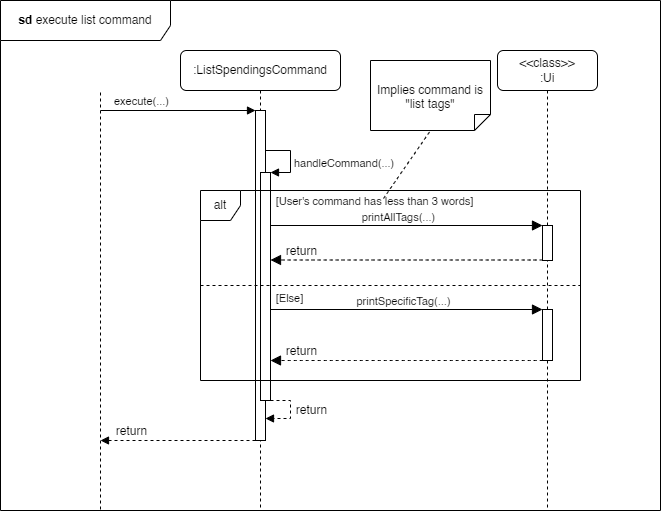

The diagram above was exported from draw.io. Its source (the exported page's mxGraphModel, read from the mxfile embedded in the PNG):
<mxGraphModel dx="794" dy="607" grid="1" gridSize="10" guides="1" tooltips="1" connect="1" arrows="1" fold="1" page="1" pageScale="1" pageWidth="1100" pageHeight="1200" math="0" shadow="0">
  <root>
    <mxCell id="0" />
    <mxCell id="1" parent="0" />
    <mxCell id="-tokIjTfclb8eiRB36Tb-1" value="" style="endArrow=none;dashed=1;html=1;rounded=0;" parent="1" edge="1">
      <mxGeometry width="50" height="50" relative="1" as="geometry">
        <mxPoint x="220" y="619" as="sourcePoint" />
        <mxPoint x="220" y="200" as="targetPoint" />
      </mxGeometry>
    </mxCell>
    <mxCell id="-tokIjTfclb8eiRB36Tb-8" value=":ListSpendingsCommand" style="shape=umlLifeline;perimeter=lifelinePerimeter;whiteSpace=wrap;html=1;container=1;dropTarget=0;collapsible=0;recursiveResize=0;outlineConnect=0;portConstraint=eastwest;newEdgeStyle={&quot;curved&quot;:0,&quot;rounded&quot;:0};rounded=1;" parent="1" vertex="1">
      <mxGeometry x="300" y="160" width="160" height="460" as="geometry" />
    </mxCell>
    <mxCell id="-tokIjTfclb8eiRB36Tb-9" value="" style="html=1;points=[[0,0,0,0,5],[0,1,0,0,-5],[1,0,0,0,5],[1,1,0,0,-5]];perimeter=orthogonalPerimeter;outlineConnect=0;targetShapes=umlLifeline;portConstraint=eastwest;newEdgeStyle={&quot;curved&quot;:0,&quot;rounded&quot;:0};" parent="-tokIjTfclb8eiRB36Tb-8" vertex="1">
      <mxGeometry x="75" y="60" width="10" height="330" as="geometry" />
    </mxCell>
    <mxCell id="-tokIjTfclb8eiRB36Tb-13" value="" style="html=1;verticalAlign=bottom;labelBackgroundColor=none;endArrow=block;endFill=1;rounded=0;" parent="1" target="-tokIjTfclb8eiRB36Tb-9" edge="1">
      <mxGeometry width="160" relative="1" as="geometry">
        <mxPoint x="220" y="220" as="sourcePoint" />
        <mxPoint x="360" y="220" as="targetPoint" />
      </mxGeometry>
    </mxCell>
    <mxCell id="-tokIjTfclb8eiRB36Tb-14" value="execute(...)" style="edgeLabel;html=1;align=center;verticalAlign=middle;resizable=0;points=[];" parent="-tokIjTfclb8eiRB36Tb-13" vertex="1" connectable="0">
      <mxGeometry x="-0.3821" relative="1" as="geometry">
        <mxPoint x="-8" y="-10" as="offset" />
      </mxGeometry>
    </mxCell>
    <mxCell id="-tokIjTfclb8eiRB36Tb-16" value="" style="html=1;points=[[0,0,0,0,5],[0,1,0,0,-5],[1,0,0,0,5],[1,1,0,0,-5]];perimeter=orthogonalPerimeter;outlineConnect=0;targetShapes=umlLifeline;portConstraint=eastwest;newEdgeStyle={&quot;curved&quot;:0,&quot;rounded&quot;:0};" parent="1" vertex="1">
      <mxGeometry x="380" y="282" width="10" height="228" as="geometry" />
    </mxCell>
    <mxCell id="-tokIjTfclb8eiRB36Tb-17" value="handleCommand(...)" style="html=1;align=left;spacingLeft=2;endArrow=block;rounded=0;edgeStyle=orthogonalEdgeStyle;curved=0;rounded=0;" parent="1" source="-tokIjTfclb8eiRB36Tb-9" edge="1">
      <mxGeometry x="0.129" relative="1" as="geometry">
        <mxPoint x="385" y="252" as="sourcePoint" />
        <Array as="points">
          <mxPoint x="410" y="260" />
          <mxPoint x="410" y="282" />
        </Array>
        <mxPoint x="390" y="282" as="targetPoint" />
        <mxPoint as="offset" />
      </mxGeometry>
    </mxCell>
    <mxCell id="-tokIjTfclb8eiRB36Tb-19" value="" style="html=1;align=left;spacingLeft=2;endArrow=block;rounded=0;edgeStyle=orthogonalEdgeStyle;curved=0;rounded=0;dashed=1;" parent="1" edge="1">
      <mxGeometry x="0.129" relative="1" as="geometry">
        <mxPoint x="390" y="510" as="sourcePoint" />
        <Array as="points">
          <mxPoint x="410" y="510" />
          <mxPoint x="410" y="528" />
        </Array>
        <mxPoint x="385" y="528" as="targetPoint" />
        <mxPoint as="offset" />
      </mxGeometry>
    </mxCell>
    <mxCell id="_VLLp_RYDMONeOvb9VeY-3" value="return" style="edgeLabel;html=1;align=center;verticalAlign=middle;resizable=0;points=[];fontSize=12;" parent="-tokIjTfclb8eiRB36Tb-19" vertex="1" connectable="0">
      <mxGeometry x="-0.0794" relative="1" as="geometry">
        <mxPoint x="20" as="offset" />
      </mxGeometry>
    </mxCell>
    <mxCell id="-tokIjTfclb8eiRB36Tb-20" value="&amp;lt;&amp;lt;class&amp;gt;&amp;gt;&lt;div&gt;:Ui&lt;/div&gt;" style="shape=umlLifeline;perimeter=lifelinePerimeter;whiteSpace=wrap;html=1;container=1;dropTarget=0;collapsible=0;recursiveResize=0;outlineConnect=0;portConstraint=eastwest;newEdgeStyle={&quot;curved&quot;:0,&quot;rounded&quot;:0};rounded=1;" parent="1" vertex="1">
      <mxGeometry x="617" y="160" width="100" height="460" as="geometry" />
    </mxCell>
    <mxCell id="-tokIjTfclb8eiRB36Tb-22" value="" style="html=1;points=[[0,0,0,0,5],[0,1,0,0,-5],[1,0,0,0,5],[1,1,0,0,-5]];perimeter=orthogonalPerimeter;outlineConnect=0;targetShapes=umlLifeline;portConstraint=eastwest;newEdgeStyle={&quot;curved&quot;:0,&quot;rounded&quot;:0};" parent="-tokIjTfclb8eiRB36Tb-20" vertex="1">
      <mxGeometry x="45" y="175" width="10" height="35" as="geometry" />
    </mxCell>
    <mxCell id="dKQU-OC4QD5xdhrdrmRR-12" value="" style="html=1;points=[[0,0,0,0,5],[0,1,0,0,-5],[1,0,0,0,5],[1,1,0,0,-5]];perimeter=orthogonalPerimeter;outlineConnect=0;targetShapes=umlLifeline;portConstraint=eastwest;newEdgeStyle={&quot;curved&quot;:0,&quot;rounded&quot;:0};" parent="-tokIjTfclb8eiRB36Tb-20" vertex="1">
      <mxGeometry x="45" y="259" width="10" height="51" as="geometry" />
    </mxCell>
    <mxCell id="-tokIjTfclb8eiRB36Tb-66" value="" style="html=1;verticalAlign=bottom;labelBackgroundColor=none;endArrow=block;endFill=1;dashed=1;rounded=0;" parent="1" source="-tokIjTfclb8eiRB36Tb-9" edge="1">
      <mxGeometry width="160" relative="1" as="geometry">
        <mxPoint x="360" y="1000" as="sourcePoint" />
        <mxPoint x="220" y="550" as="targetPoint" />
      </mxGeometry>
    </mxCell>
    <mxCell id="_VLLp_RYDMONeOvb9VeY-4" value="return" style="edgeLabel;html=1;align=center;verticalAlign=middle;resizable=0;points=[];fontSize=12;" parent="-tokIjTfclb8eiRB36Tb-66" vertex="1" connectable="0">
      <mxGeometry x="-0.4452" y="-4" relative="1" as="geometry">
        <mxPoint x="-82" y="-6" as="offset" />
      </mxGeometry>
    </mxCell>
    <mxCell id="-tokIjTfclb8eiRB36Tb-67" value="&lt;b&gt;sd&lt;/b&gt;&amp;nbsp;execute list command" style="shape=umlFrame;whiteSpace=wrap;html=1;pointerEvents=0;width=170;height=40;" parent="1" vertex="1">
      <mxGeometry x="120" y="110" width="660" height="510" as="geometry" />
    </mxCell>
    <mxCell id="dKQU-OC4QD5xdhrdrmRR-1" value="alt" style="shape=umlFrame;whiteSpace=wrap;html=1;pointerEvents=0;recursiveResize=0;container=1;collapsible=0;width=40;height=30;" parent="1" vertex="1">
      <mxGeometry x="320" y="300" width="380" height="190" as="geometry" />
    </mxCell>
    <mxCell id="dKQU-OC4QD5xdhrdrmRR-2" value="&lt;div&gt;&lt;span style=&quot;font-size: 11px;&quot;&gt;[User's command has less than 3 words]&lt;/span&gt;&lt;/div&gt;" style="text;html=1;align=center;verticalAlign=middle;resizable=0;points=[];autosize=1;strokeColor=none;fillColor=none;fontSize=16;" parent="dKQU-OC4QD5xdhrdrmRR-1" vertex="1">
      <mxGeometry x="64" y="-6" width="220" height="30" as="geometry" />
    </mxCell>
    <mxCell id="dKQU-OC4QD5xdhrdrmRR-5" value="" style="html=1;verticalAlign=bottom;endArrow=block;curved=0;rounded=0;fontSize=12;startSize=8;endSize=8;" parent="dKQU-OC4QD5xdhrdrmRR-1" edge="1">
      <mxGeometry x="-1" y="-50" width="80" relative="1" as="geometry">
        <mxPoint x="70" y="35" as="sourcePoint" />
        <mxPoint x="342" y="35" as="targetPoint" />
        <mxPoint x="-30" y="-10" as="offset" />
      </mxGeometry>
    </mxCell>
    <mxCell id="dKQU-OC4QD5xdhrdrmRR-7" value="&lt;font style=&quot;font-size: 11px;&quot;&gt;printAllTags(...)&lt;/font&gt;" style="edgeLabel;html=1;align=center;verticalAlign=middle;resizable=0;points=[];fontSize=12;" parent="dKQU-OC4QD5xdhrdrmRR-5" vertex="1" connectable="0">
      <mxGeometry x="-0.3711" relative="1" as="geometry">
        <mxPoint x="41" y="-9" as="offset" />
      </mxGeometry>
    </mxCell>
    <mxCell id="dKQU-OC4QD5xdhrdrmRR-10" value="" style="line;strokeWidth=1;fillColor=none;align=left;verticalAlign=middle;spacingTop=-1;spacingLeft=3;spacingRight=3;rotatable=0;labelPosition=right;points=[];portConstraint=eastwest;strokeColor=inherit;dashed=1;" parent="dKQU-OC4QD5xdhrdrmRR-1" vertex="1">
      <mxGeometry y="91" width="380" height="8" as="geometry" />
    </mxCell>
    <mxCell id="dKQU-OC4QD5xdhrdrmRR-11" value="&lt;div&gt;&lt;span style=&quot;font-size: 11px;&quot;&gt;[Else]&lt;/span&gt;&lt;/div&gt;" style="text;html=1;align=center;verticalAlign=middle;resizable=0;points=[];autosize=1;strokeColor=none;fillColor=none;fontSize=16;" parent="dKQU-OC4QD5xdhrdrmRR-1" vertex="1">
      <mxGeometry x="64" y="91" width="50" height="30" as="geometry" />
    </mxCell>
    <mxCell id="dKQU-OC4QD5xdhrdrmRR-13" value="" style="html=1;verticalAlign=bottom;labelBackgroundColor=none;endArrow=block;endFill=1;rounded=0;fontSize=12;startSize=8;endSize=8;curved=1;" parent="dKQU-OC4QD5xdhrdrmRR-1" edge="1">
      <mxGeometry width="160" relative="1" as="geometry">
        <mxPoint x="70" y="118.99999999999989" as="sourcePoint" />
        <mxPoint x="342" y="118.99999999999989" as="targetPoint" />
      </mxGeometry>
    </mxCell>
    <mxCell id="dKQU-OC4QD5xdhrdrmRR-15" value="&lt;font style=&quot;font-size: 11px;&quot;&gt;printSpecificTag(...)&lt;/font&gt;" style="edgeLabel;html=1;align=center;verticalAlign=middle;resizable=0;points=[];fontSize=12;" parent="dKQU-OC4QD5xdhrdrmRR-13" vertex="1" connectable="0">
      <mxGeometry x="0.3755" y="-2" relative="1" as="geometry">
        <mxPoint x="-55" y="-11" as="offset" />
      </mxGeometry>
    </mxCell>
    <mxCell id="dKQU-OC4QD5xdhrdrmRR-14" value="" style="html=1;verticalAlign=bottom;labelBackgroundColor=none;endArrow=block;endFill=1;dashed=1;rounded=0;fontSize=12;startSize=8;endSize=8;curved=1;" parent="dKQU-OC4QD5xdhrdrmRR-1" edge="1">
      <mxGeometry width="160" relative="1" as="geometry">
        <mxPoint x="342" y="170" as="sourcePoint" />
        <mxPoint x="70" y="170" as="targetPoint" />
      </mxGeometry>
    </mxCell>
    <mxCell id="_VLLp_RYDMONeOvb9VeY-2" value="return" style="edgeLabel;html=1;align=center;verticalAlign=middle;resizable=0;points=[];fontSize=12;" parent="dKQU-OC4QD5xdhrdrmRR-14" vertex="1" connectable="0">
      <mxGeometry x="0.2794" y="-1" relative="1" as="geometry">
        <mxPoint x="-68" y="-9" as="offset" />
      </mxGeometry>
    </mxCell>
    <mxCell id="dKQU-OC4QD5xdhrdrmRR-3" value="Implies command is &quot;list tags&quot;" style="shape=note2;boundedLbl=1;whiteSpace=wrap;html=1;size=16;verticalAlign=top;align=center;flipV=1;" parent="1" vertex="1">
      <mxGeometry x="490" y="170" width="120" height="70" as="geometry" />
    </mxCell>
    <mxCell id="dKQU-OC4QD5xdhrdrmRR-4" value="" style="endArrow=none;dashed=1;html=1;rounded=0;fontSize=12;startSize=8;endSize=8;curved=1;entryX=0.5;entryY=0;entryDx=0;entryDy=0;entryPerimeter=0;" parent="1" target="dKQU-OC4QD5xdhrdrmRR-3" edge="1">
      <mxGeometry width="50" height="50" relative="1" as="geometry">
        <mxPoint x="503" y="308" as="sourcePoint" />
        <mxPoint x="580" y="232" as="targetPoint" />
      </mxGeometry>
    </mxCell>
    <mxCell id="dKQU-OC4QD5xdhrdrmRR-9" value="" style="html=1;verticalAlign=bottom;labelBackgroundColor=none;endArrow=block;endFill=1;dashed=1;rounded=0;fontSize=12;startSize=8;endSize=8;curved=1;" parent="1" edge="1">
      <mxGeometry width="160" relative="1" as="geometry">
        <mxPoint x="662" y="369.4999999999999" as="sourcePoint" />
        <mxPoint x="390" y="369.4999999999999" as="targetPoint" />
      </mxGeometry>
    </mxCell>
    <mxCell id="_VLLp_RYDMONeOvb9VeY-1" value="return" style="edgeLabel;html=1;align=center;verticalAlign=middle;resizable=0;points=[];fontSize=12;" parent="dKQU-OC4QD5xdhrdrmRR-9" vertex="1" connectable="0">
      <mxGeometry x="0.2794" y="-2" relative="1" as="geometry">
        <mxPoint x="-68" y="-7" as="offset" />
      </mxGeometry>
    </mxCell>
  </root>
</mxGraphModel>